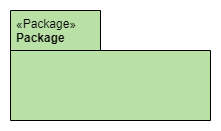

The diagram above was exported from draw.io. Its source (the exported page's mxGraphModel, read from the mxfile embedded in the PNG):
<mxGraphModel dx="732" dy="585" grid="1" gridSize="10" guides="1" tooltips="1" connect="1" arrows="1" fold="1" page="1" pageScale="1" pageWidth="850" pageHeight="1100" math="0" shadow="0">
  <root>
    <mxCell id="0" />
    <mxCell id="1" parent="0" />
    <mxCell id="2" value="" style="rounded=0;whiteSpace=wrap;html=1;strokeColor=none;" vertex="1" parent="1">
      <mxGeometry x="30" y="30" width="220" height="130" as="geometry" />
    </mxCell>
    <object label="&lt;span class=&quot;char&quot; style=&quot;font-weight: 400;&quot;&gt;&lt;span class=&quot;vchar&quot; id=&quot;char-node&quot;&gt;«Package&lt;/span&gt;&lt;/span&gt;&lt;span class=&quot;char&quot; style=&quot;font-weight: 400;&quot;&gt;&lt;span class=&quot;vchar&quot; id=&quot;char-node&quot;&gt;»&lt;br&gt;&lt;div&gt;&lt;b&gt;Package&lt;/b&gt;&lt;/div&gt;&lt;/span&gt;&lt;/span&gt;" stereotype="interface" id="3">
      <mxCell style="shape=folder;tabWidth=90;tabHeight=40;tabPosition=left;html=1;align=left;verticalAlign=top;labelPosition=center;verticalLabelPosition=middle;fontSize=12;fontFamily=Helvetica;spacingRight=10;spacingLeft=4;fillColor=#B9E0A5;" vertex="1" parent="1">
        <mxGeometry x="40" y="40" width="200" height="110" as="geometry" />
      </mxCell>
    </object>
  </root>
</mxGraphModel>